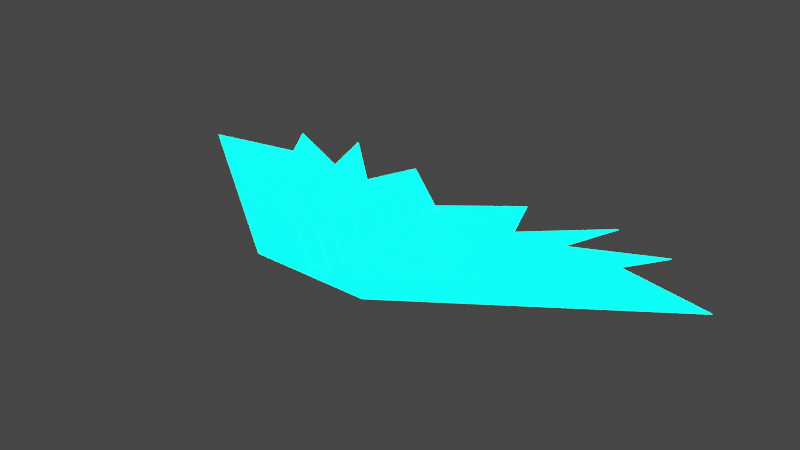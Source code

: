 # Source: tadia-leaf-1.blend  (saved by Blender 2.92.15; exported with 4.5.12 LTS)
import bpy
from mathutils import Matrix  # noqa: F401  (used for matrix-valued properties, if any)

bpy.ops.wm.read_factory_settings(use_empty=True)
scene = bpy.context.scene
scene.name = 'Scene'

# ---- collections
col_main = bpy.data.collections.new('main'); scene.collection.children.link(col_main)

# ---- images (referenced by path relative to the original .blend; pixels are not part of the script)
import os
ASSET_DIR = os.environ.get("B2B_ASSET_DIR", "")  # directory of the original .blend (textures are referenced by path, not embedded)
HERE = os.path.dirname(os.path.abspath(__file__))  # packed textures are extracted next to this script under _unpacked/

def load_image(name, relpath, width, height, colorspace="sRGB"):
    """Load a texture the original file referenced (path relative to the .blend, or extracted next to this script)."""
    p = next((c for c in (os.path.join(HERE, relpath), os.path.join(ASSET_DIR, relpath)) if relpath and os.path.exists(c)), "")
    if p:
        img = bpy.data.images.load(p, check_existing=True)
        img.name = name
    else:  # same state as the original file: an image datablock whose file is absent (Cycles renders it pink)
        img = bpy.data.images.new(name, width, height)
        img.source = "FILE"
        img.filepath = "//" + (relpath or name)
    img.colorspace_settings.name = colorspace
    return img
img_tadia_leaf_1 = load_image('tadia-leaf-1', '_unpacked/tadia-leaf-1.212ae48b.png', 512, 512, 'sRGB')

# ---- materials (node trees are filled in below, after node groups)
mat_material_002 = bpy.data.materials.new('Material.002')
mat_material_002.use_transparent_shadow = False

# ---- material node trees
mat_material_002.use_nodes = True; mat_material_002.node_tree.nodes.clear()
_N = mat_material_002.node_tree.nodes; _L = mat_material_002.node_tree.links
n0 = _N.new('ShaderNodeBsdfPrincipled'); n0.name = 'Principled BSDF'; n0.location = (10, 300)
n0.distribution = 'GGX'
n0.subsurface_method = 'BURLEY'
n0.inputs[3].default_value = 1.45
n0.inputs[27].default_value = (0.0, 1.0, 0.5613, 1.0)
n0.inputs[28].default_value = 10.0
n1 = _N.new('ShaderNodeOutputMaterial'); n1.name = 'Material Output'; n1.location = (300, 300)
n2 = _N.new('ShaderNodeTexImage'); n2.name = 'Image Texture'; n2.location = (-353, 222)
n2.image = img_tadia_leaf_1
_L.new(n0.outputs[0], n1.inputs[0])
_L.new(n2.outputs[0], n0.inputs[0])
n1.is_active_output = True

# ---- world
world_world = bpy.data.worlds.new('World'); scene.world = world_world
world_world.use_nodes = True; world_world.node_tree.nodes.clear()
_N = world_world.node_tree.nodes; _L = world_world.node_tree.links
n0 = _N.new('ShaderNodeOutputWorld'); n0.name = 'World Output'; n0.location = (300, 300)
n1 = _N.new('ShaderNodeBackground'); n1.name = 'Background'; n1.location = (10, 300)
n1.inputs[0].default_value = (0.05088, 0.05088, 0.05088, 1.0)
_L.new(n1.outputs[0], n0.inputs[0])
n0.is_active_output = True
world_world.color = (0.05088, 0.05088, 0.05088)
world_world.use_sun_shadow = False
world_world.sun_shadow_jitter_overblur = 0.0

# ---- meshes
me_plane = bpy.data.meshes.new('Plane')
me_plane.from_pydata([(-0.3, -1.0, 0.0), (0.3, -1.0, 0.0), (-1.107, 0.1029, 0.0), (1.107, 0.1029, 0.0), (0.0, -0.1407, 0.0), (0.4306, -0.4539, 0.0), (-0.4306, -0.4539, 0.0), (-0.7916, 0.2022, 0.0), (-1.443, -0.2029, 0.0), (1.443, -0.2029, 0.0), (0.7916, 0.2022, 0.0), (-0.9733, -0.1034, 0.0), (-0.6859, -0.09473, 0.0), (-0.3397, 0.1306, 0.0), (0.3397, 0.1306, 0.0), (0.6859, -0.09473, 0.0), (0.9733, -0.1034, 0.0), (-0.4407, -0.1252, 0.0), (0.4407, -0.1252, 0.0)], [], [(0, 1, 5, 4, 6), (4, 13, 6), (4, 5, 14), (3, 5, 16), (6, 8, 0), (6, 7, 12), (8, 6, 11), (9, 5, 1), (10, 5, 15), (11, 6, 2), (12, 2, 6), (6, 13, 17), (14, 5, 18), (15, 5, 3), (16, 5, 9), (17, 7, 6), (18, 5, 10)])
_uv = me_plane.uv_layers.new(name='UVMap')
_uv.uv.foreach_set('vector', [0.0, 0.0, 1.0, 0.0, 0.75, 0.5, 0.5, 1.0, 0.25, 0.5, 0.5, 1.0, 0.375, 1.0, 0.25, 0.5, 0.5, 1.0, 0.75, 0.5, 0.625, 1.0, 1.0, 1.0, 0.75, 0.5, 1.0, 0.75, 0.25, 0.5, 0.0, 0.5, 0.0, 0.0, 0.25, 0.5, 0.25, 1.0, 0.125, 1.0, 0.0, 0.5, 0.25, 0.5, 0.0, 0.75, 1.0, 0.5, 0.75, 0.5, 1.0, 0.0, 0.75, 1.0, 0.75, 0.5, 0.875, 1.0, 0.0, 0.75, 0.25, 0.5, 0.0, 1.0, 0.125, 1.0, 0.0, 1.0, 0.25, 0.5, 0.25, 0.5, 0.375, 1.0, 0.3125, 1.0, 0.625, 1.0, 0.75, 0.5, 0.6875, 1.0, 0.875, 1.0, 0.75, 0.5, 1.0, 1.0, 1.0, 0.75, 0.75, 0.5, 1.0, 0.5, 0.3125, 1.0, 0.25, 1.0, 0.25, 0.5, 0.6875, 1.0, 0.75, 0.5, 0.75, 1.0])
me_plane.materials.append(mat_material_002)
me_plane.use_remesh_fix_poles = True
me_plane.use_remesh_preserve_attributes = False
me_plane.use_mirror_x = True
me_plane.use_mirror_vertex_groups = False
me_plane.update()

# ---- objects
ob_plane = bpy.data.objects.new('Plane', me_plane)

# ---- transforms, parenting, visibility, modifiers, constraints
ob_plane.location = (0.0, 1.0, 0.0)
ob_plane.lineart.crease_threshold = 0.0
ob_plane.use_mesh_mirror_x = True

# ---- collection membership
col_main.objects.link(ob_plane)

# ---- scene / render settings (as saved in the file)
scene.frame_start = 1; scene.frame_end = 250; scene.frame_set(1)
scene.render.engine = 'BLENDER_EEVEE_NEXT'
scene.cycles.use_denoising = False
scene.cycles.samples = 128
scene.cycles.sampling_pattern = 'TABULATED_SOBOL'
scene.cycles.use_adaptive_sampling = False
scene.cycles.use_light_tree = False
scene.view_settings.view_transform = 'Filmic'
bpy.context.view_layer.update()

# ---- added for rendering (the .blend has no active camera): camera
cam_auto = bpy.data.cameras.new('AutoCamera')
cam_auto.lens = 50.0
cam_auto.sensor_width = 36.0
cam_auto.clip_end = 1000.0
ob_auto_camera = bpy.data.objects.new('AutoCamera', cam_auto)
scene.collection.objects.link(ob_auto_camera)
ob_auto_camera.location = (2.893, -2.8705, 2.3144)
ob_auto_camera.rotation_euler = (1.09748, -7.21219e-08, 0.694738)
scene.camera = ob_auto_camera
bpy.context.view_layer.update()
